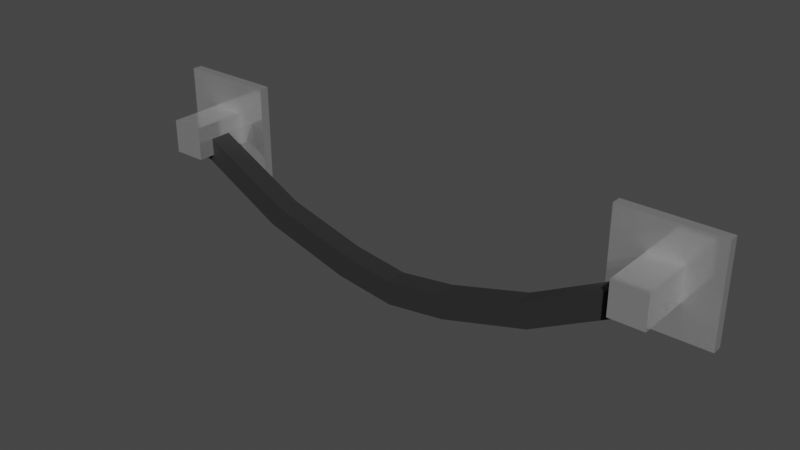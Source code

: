 # Source: wall_decor_wires.blend  (saved by Blender 3.1.7; exported with 4.5.12 LTS)
import bpy
from mathutils import Matrix  # noqa: F401  (used for matrix-valued properties, if any)

bpy.ops.wm.read_factory_settings(use_empty=True)
scene = bpy.context.scene
scene.name = 'Scene'

# ---- collections
col_collection = bpy.data.collections.new('Collection'); scene.collection.children.link(col_collection)

# ---- materials (node trees are filled in below, after node groups)
mat_metalplating = bpy.data.materials.new('MetalPlating')
mat_metalplating.use_transparent_shadow = False
mat_rubberwire = bpy.data.materials.new('RubberWire')
mat_rubberwire.use_transparent_shadow = False

# ---- material node trees
mat_metalplating.use_nodes = True; mat_metalplating.node_tree.nodes.clear()
_N = mat_metalplating.node_tree.nodes; _L = mat_metalplating.node_tree.links
n0 = _N.new('ShaderNodeBsdfPrincipled'); n0.name = 'Principled BSDF'; n0.location = (10, 300)
n0.distribution = 'GGX'
n0.subsurface_method = 'RANDOM_WALK_SKIN'
n0.inputs[1].default_value = 0.8257
n0.inputs[2].default_value = 0.133
n0.inputs[3].default_value = 1.45
n0.inputs[27].default_value = (0.0, 0.0, 0.0, 1.0)
n0.inputs[28].default_value = 1.0
n1 = _N.new('ShaderNodeOutputMaterial'); n1.name = 'Material Output'; n1.location = (300, 300)
_L.new(n0.outputs[0], n1.inputs[0])
n1.is_active_output = True
mat_rubberwire.use_nodes = True; mat_rubberwire.node_tree.nodes.clear()
_N = mat_rubberwire.node_tree.nodes; _L = mat_rubberwire.node_tree.links
n0 = _N.new('ShaderNodeBsdfPrincipled'); n0.name = 'Principled BSDF'; n0.location = (10, 300)
n0.distribution = 'GGX'
n0.subsurface_method = 'RANDOM_WALK_SKIN'
n0.inputs[0].default_value = (0.01834, 0.01834, 0.01834, 1.0)
n0.inputs[2].default_value = 1.0
n0.inputs[3].default_value = 1.45
n0.inputs[27].default_value = (0.0, 0.0, 0.0, 1.0)
n0.inputs[28].default_value = 1.0
n1 = _N.new('ShaderNodeOutputMaterial'); n1.name = 'Material Output'; n1.location = (300, 300)
_L.new(n0.outputs[0], n1.inputs[0])
n1.is_active_output = True

# ---- world
world_world = bpy.data.worlds.new('World'); scene.world = world_world
world_world.use_nodes = True; world_world.node_tree.nodes.clear()
_N = world_world.node_tree.nodes; _L = world_world.node_tree.links
n0 = _N.new('ShaderNodeOutputWorld'); n0.name = 'World Output'; n0.location = (300, 300)
n1 = _N.new('ShaderNodeBackground'); n1.name = 'Background'; n1.location = (10, 300)
n1.inputs[0].default_value = (0.05088, 0.05088, 0.05088, 1.0)
_L.new(n1.outputs[0], n0.inputs[0])
n0.is_active_output = True
world_world.color = (0.05088, 0.05088, 0.05088)
world_world.use_sun_shadow = False
world_world.sun_shadow_jitter_overblur = 0.0

# ---- meshes
me_cube_001 = bpy.data.meshes.new('Cube.001')
me_cube_001.from_pydata([(-4.659, -12.11, -0.3412), (-4.659, -8.726, 0.008929), (-5.341, -12.11, 0.3412), (-5.009, -8.726, -0.3412), (-5.009, -4.381, -0.3412), (-5.341, -1.0, 0.3412), (-6.0, 1.0, -1.0), (-6.0, 1.0, 1.0), (-4.659, -1.0, -0.3412), (-4.659, -4.381, 0.008929), (-4.0, 1.0, -1.0), (-4.0, 1.0, 1.0), (-6.0, -1.0, -1.0), (-6.0, -1.0, 1.0), (-4.0, -1.0, 1.0), (-4.0, -1.0, -1.0), (-5.341, -12.11, -0.3412), (-5.341, -1.0, -0.3412), (-4.659, -1.0, 0.3412), (-4.659, -12.11, 0.3412), (-4.659, -8.726, -0.3412), (-4.659, -4.381, -0.3412), (-3.03, -8.726, -1.394), (-3.03, -4.381, -1.394), (-2.783, -4.381, -0.9653), (-2.783, -8.726, -0.9653), (-1.234, -8.726, -1.909), (-1.234, -4.381, -1.909), (-1.135, -4.381, -1.424), (-1.135, -8.726, -1.424), (0.0, -8.726, -1.868), (0.0, -4.381, -1.868), (0.0, -8.726, -2.078), (0.0, -4.381, -2.078), (0.0, -4.381, -1.587), (0.0, -8.726, -1.587)], [], [(20, 3, 22, 25, 1), (0, 19, 2, 16), (18, 5, 2, 19), (5, 17, 16, 2), (12, 13, 7, 6), (6, 7, 11, 10), (10, 11, 14, 15), (9, 1, 25, 24), (6, 10, 15, 12), (11, 7, 13, 14), (17, 5, 13, 12), (18, 8, 15, 14), (8, 17, 12, 15), (5, 18, 14, 13), (4, 3, 16, 17), (1, 9, 18, 19), (20, 1, 19, 0), (3, 20, 0, 16), (9, 21, 8, 18), (21, 4, 17, 8), (27, 28, 34, 31, 33), (4, 21, 9, 24, 23), (25, 22, 26, 29), (3, 4, 23, 22), (29, 26, 32, 30, 35), (24, 25, 29, 28), (22, 23, 27, 26), (33, 31, 30, 32), (31, 34, 35, 30), (26, 27, 33, 32), (28, 29, 35, 34), (24, 28, 27, 23)])
me_cube_001.polygons.foreach_set('material_index', [1, 0, 0, 0, 0, 0, 0, 1, 0, 0, 0, 0, 0, 0, 0, 0, 0, 0, 0, 0, 1, 1, 1, 1, 1, 1, 1, 0, 0, 1, 1, 1])
_uv = me_cube_001.uv_layers.new(name='UVMap')
_uv.uv.foreach_set('vector', [0.4574, 0.8324, 0.4574, 0.8761, 0.4574, 0.8761, 0.5011, 0.8324, 0.5011, 0.8324, 0.4574, 0.8324, 0.5426, 0.8324, 0.5426, 0.9176, 0.4574, 0.9176, 0.5426, 0.8324, 0.5426, 0.9176, 0.5426, 0.9176, 0.5426, 0.8324, 0.5426, 0.9176, 0.4574, 0.9176, 0.4574, 0.9176, 0.5426, 0.9176, 0.375, 0.0, 0.625, 0.0, 0.625, 0.25, 0.375, 0.25, 0.375, 0.25, 0.625, 0.25, 0.625, 0.5, 0.375, 0.5, 0.375, 0.5, 0.625, 0.5, 0.625, 0.75, 0.375, 0.75, 0.5011, 0.8324, 0.5011, 0.8324, 0.5011, 0.8324, 0.5011, 0.8324, 0.125, 0.5, 0.375, 0.5, 0.375, 0.75, 0.125, 0.75, 0.625, 0.5, 0.875, 0.5, 0.875, 0.75, 0.625, 0.75, 0.4574, 0.9176, 0.5426, 0.9176, 0.625, 1.0, 0.375, 1.0, 0.5426, 0.8324, 0.4574, 0.8324, 0.375, 0.75, 0.625, 0.75, 0.4574, 0.8324, 0.4574, 0.9176, 0.375, 1.0, 0.375, 0.75, 0.5426, 0.9176, 0.5426, 0.8324, 0.625, 0.75, 0.625, 1.0, 0.4574, 0.8761, 0.4574, 0.8761, 0.4574, 0.9176, 0.4574, 0.9176, 0.5011, 0.8324, 0.5011, 0.8324, 0.5426, 0.8324, 0.5426, 0.8324, 0.4574, 0.8324, 0.5011, 0.8324, 0.5426, 0.8324, 0.4574, 0.8324, 0.4574, 0.8761, 0.4574, 0.8324, 0.4574, 0.8324, 0.4574, 0.9176, 0.5011, 0.8324, 0.4574, 0.8324, 0.4574, 0.8324, 0.5426, 0.8324, 0.4574, 0.8324, 0.4574, 0.8761, 0.4574, 0.9176, 0.4574, 0.8324, 0.4574, 0.8761, 0.5011, 0.8324, 0.5011, 0.8324, 0.4574, 0.8324, 0.4574, 0.8761, 0.4574, 0.8761, 0.4574, 0.8324, 0.5011, 0.8324, 0.5011, 0.8324, 0.4574, 0.8761, 0.5011, 0.8324, 0.4574, 0.8761, 0.4574, 0.8761, 0.5011, 0.8324, 0.4574, 0.8761, 0.4574, 0.8761, 0.4574, 0.8761, 0.4574, 0.8761, 0.5011, 0.8324, 0.4574, 0.8761, 0.4574, 0.8761, 0.4574, 0.8324, 0.5011, 0.8324, 0.5011, 0.8324, 0.5011, 0.8324, 0.5011, 0.8324, 0.5011, 0.8324, 0.4574, 0.8761, 0.4574, 0.8761, 0.4574, 0.8761, 0.4574, 0.8761, 0.4574, 0.8761, 0.4574, 0.8324, 0.4574, 0.8324, 0.4574, 0.8761, 0.4574, 0.8324, 0.5011, 0.8324, 0.5011, 0.8324, 0.4574, 0.8324, 0.4574, 0.8761, 0.4574, 0.8761, 0.4574, 0.8761, 0.4574, 0.8761, 0.5011, 0.8324, 0.5011, 0.8324, 0.5011, 0.8324, 0.5011, 0.8324, 0.5011, 0.8324, 0.5011, 0.8324, 0.4574, 0.8761, 0.4574, 0.8761])
me_cube_001.materials.append(mat_metalplating)
me_cube_001.materials.append(mat_rubberwire)
me_cube_001.use_remesh_fix_poles = True
me_cube_001.use_remesh_preserve_attributes = False
me_cube_001.update()

# ---- objects
ob_walldecor_wires = bpy.data.objects.new('WallDecor_Wires', me_cube_001)

# ---- transforms, parenting, visibility, modifiers, constraints
ob_walldecor_wires.location = (0.0, 0.0, 0.0)
ob_walldecor_wires.scale = (0.05, 0.005, 0.05)
_m = ob_walldecor_wires.modifiers.new('Mirror', 'MIRROR')
_m.use_clip = True

# ---- collection membership
col_collection.objects.link(ob_walldecor_wires)

# ---- scene / render settings (as saved in the file)
scene.frame_start = 1; scene.frame_end = 250; scene.frame_set(1)
scene.render.engine = 'BLENDER_EEVEE_NEXT'
scene.cycles.sampling_pattern = 'TABULATED_SOBOL'
scene.cycles.use_light_tree = False
scene.view_settings.view_transform = 'Filmic'
bpy.context.view_layer.update()

# ---- added for rendering (the .blend has no active camera and no usable light): camera, sun
cam_auto = bpy.data.cameras.new('AutoCamera')
cam_auto.lens = 50.0
cam_auto.sensor_width = 36.0
cam_auto.clip_end = 1000.0
ob_auto_camera = bpy.data.objects.new('AutoCamera', cam_auto)
scene.collection.objects.link(ob_auto_camera)
ob_auto_camera.location = (0.5763, -0.719328, 0.4341)
ob_auto_camera.rotation_euler = (1.09748, -7.21219e-08, 0.694738)
scene.camera = ob_auto_camera
light_auto_sun = bpy.data.lights.new('AutoSun', 'SUN')
light_auto_sun.energy = 3.0
light_auto_sun.angle = 0.0523599
ob_auto_sun = bpy.data.objects.new('AutoSun', light_auto_sun)
scene.collection.objects.link(ob_auto_sun)
ob_auto_sun.rotation_euler = (0.872665, 0.174533, 0.523599)
bpy.context.view_layer.update()
